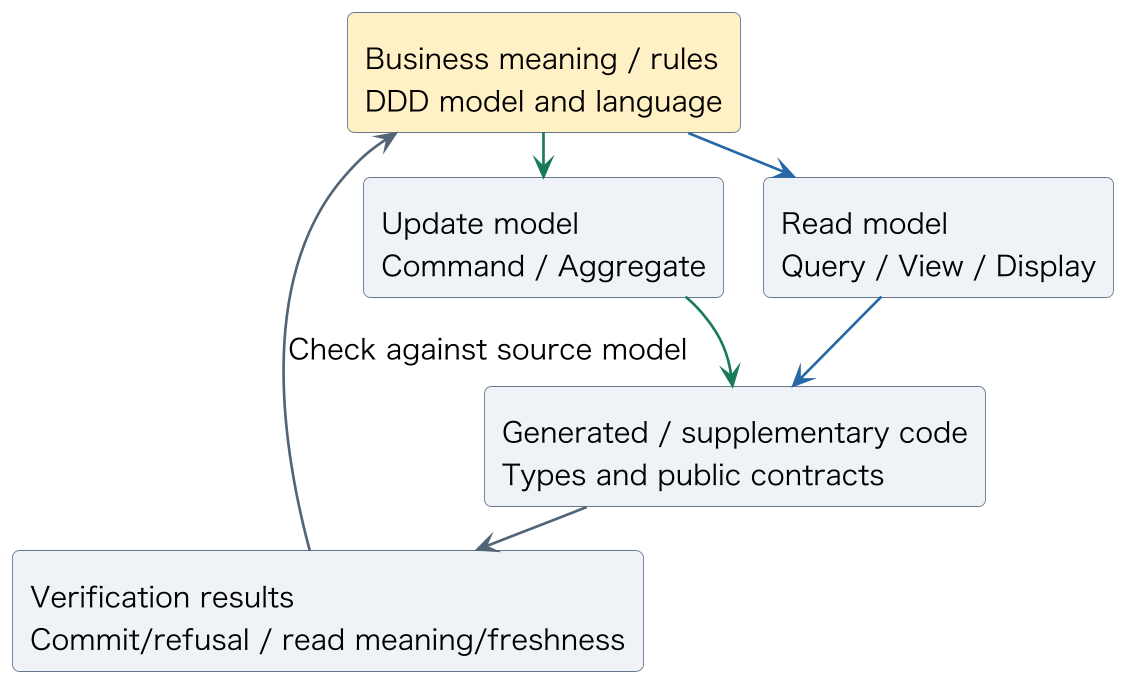

The diagram above was rendered by PlantUML. Its source (embedded in the PNG):
@startuml
skinparam backgroundColor #FFFFFF
skinparam defaultFontName Hiragino Sans
skinparam defaultFontSize 16
skinparam shadowing false
skinparam roundcorner 8
skinparam ranksep 24
skinparam nodesep 22
skinparam ArrowColor #526476
skinparam ArrowThickness 1.5
skinparam rectangleBorderColor #66778B
skinparam rectangleBackgroundColor #EFF3F7
skinparam packageBackgroundColor #FFFFFF
skinparam packageBorderColor #8D9AA8
skinparam databaseBackgroundColor #EFF3F7
skinparam noteBackgroundColor #FFF9E8
skinparam dpi 170
top to bottom direction
rectangle "Business meaning / rules\nDDD model and language" as meaning #FFF0C4
rectangle "Update model\nCommand / Aggregate" as update #EFF3F7
rectangle "Read model\nQuery / View / Display" as read #EFF3F7
rectangle "Generated / supplementary code\nTypes and public contracts" as impl #EFF3F7
rectangle "Verification results\nCommit/refusal / read meaning/freshness" as result #EFF3F7
meaning -[#197A58]-> update
meaning -[#2768A6]-> read
update -[#197A58]-> impl
read -[#2768A6]-> impl
impl -down-> result
result -left-> meaning : Check against source model
@enduml